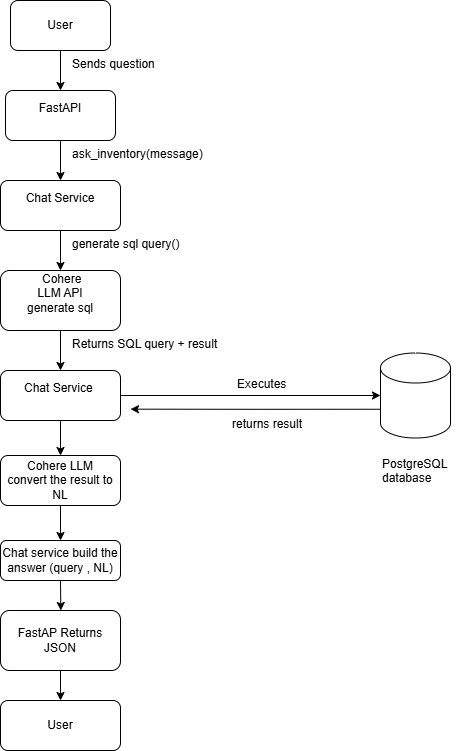

The diagram above was exported from draw.io. Its source (the exported page's mxGraphModel, read from the mxfile embedded in the PNG):
<mxGraphModel dx="1585" dy="845" grid="1" gridSize="10" guides="1" tooltips="1" connect="1" arrows="1" fold="1" page="1" pageScale="1" pageWidth="850" pageHeight="1100" math="0" shadow="0">
  <root>
    <mxCell id="0" />
    <mxCell id="1" parent="0" />
    <mxCell id="xGUUgFMSwHnVI-Gv3ntT-6" edge="1" parent="1" source="xGUUgFMSwHnVI-Gv3ntT-2" style="edgeStyle=orthogonalEdgeStyle;rounded=0;orthogonalLoop=1;jettySize=auto;html=1;exitX=0.5;exitY=1;exitDx=0;exitDy=0;entryX=0.5;entryY=0;entryDx=0;entryDy=0;" target="xGUUgFMSwHnVI-Gv3ntT-3">
      <mxGeometry relative="1" as="geometry">
        <Array as="points" />
        <mxPoint x="170" y="140" as="targetPoint" />
      </mxGeometry>
    </mxCell>
    <mxCell id="xGUUgFMSwHnVI-Gv3ntT-2" parent="1" style="rounded=1;whiteSpace=wrap;html=1;" value="User" vertex="1">
      <mxGeometry height="50" width="100" x="120" y="70" as="geometry" />
    </mxCell>
    <mxCell id="xGUUgFMSwHnVI-Gv3ntT-8" edge="1" parent="1" source="xGUUgFMSwHnVI-Gv3ntT-3" style="edgeStyle=orthogonalEdgeStyle;rounded=0;orthogonalLoop=1;jettySize=auto;html=1;exitX=0.5;exitY=1;exitDx=0;exitDy=0;entryX=0.5;entryY=0;entryDx=0;entryDy=0;" target="xGUUgFMSwHnVI-Gv3ntT-7">
      <mxGeometry relative="1" as="geometry" />
    </mxCell>
    <mxCell id="xGUUgFMSwHnVI-Gv3ntT-3" parent="1" style="rounded=1;whiteSpace=wrap;html=1;" value="&#10;FastAPI &#10;&#10;" vertex="1">
      <mxGeometry height="50" width="110" x="115" y="160" as="geometry" />
    </mxCell>
    <mxCell id="xGUUgFMSwHnVI-Gv3ntT-5" edge="1" parent="1" source="xGUUgFMSwHnVI-Gv3ntT-3" style="edgeStyle=orthogonalEdgeStyle;rounded=0;orthogonalLoop=1;jettySize=auto;html=1;exitX=0.5;exitY=1;exitDx=0;exitDy=0;" target="xGUUgFMSwHnVI-Gv3ntT-3">
      <mxGeometry relative="1" as="geometry" />
    </mxCell>
    <mxCell id="xGUUgFMSwHnVI-Gv3ntT-12" edge="1" parent="1" source="xGUUgFMSwHnVI-Gv3ntT-7" style="edgeStyle=orthogonalEdgeStyle;rounded=0;orthogonalLoop=1;jettySize=auto;html=1;exitX=0.5;exitY=1;exitDx=0;exitDy=0;entryX=0.5;entryY=0;entryDx=0;entryDy=0;" target="xGUUgFMSwHnVI-Gv3ntT-11">
      <mxGeometry relative="1" as="geometry" />
    </mxCell>
    <mxCell id="xGUUgFMSwHnVI-Gv3ntT-7" parent="1" style="rounded=1;whiteSpace=wrap;html=1;" value="&#10;Chat Service&#10;&#10;" vertex="1">
      <mxGeometry height="50" width="120" x="110" y="250" as="geometry" />
    </mxCell>
    <mxCell id="xGUUgFMSwHnVI-Gv3ntT-9" parent="1" style="text;whiteSpace=wrap;html=1;" value="ask_inventory(message)" vertex="1">
      <mxGeometry height="40" width="160" x="180" y="210" as="geometry" />
    </mxCell>
    <mxCell id="xGUUgFMSwHnVI-Gv3ntT-10" parent="1" style="text;whiteSpace=wrap;html=1;" value="Sends question&amp;nbsp;" vertex="1">
      <mxGeometry height="40" width="160" x="180" y="120" as="geometry" />
    </mxCell>
    <mxCell id="xGUUgFMSwHnVI-Gv3ntT-21" edge="1" parent="1" source="xGUUgFMSwHnVI-Gv3ntT-11" style="edgeStyle=orthogonalEdgeStyle;rounded=0;orthogonalLoop=1;jettySize=auto;html=1;exitX=0.5;exitY=1;exitDx=0;exitDy=0;entryX=0.5;entryY=0;entryDx=0;entryDy=0;" target="xGUUgFMSwHnVI-Gv3ntT-20">
      <mxGeometry relative="1" as="geometry" />
    </mxCell>
    <mxCell id="xGUUgFMSwHnVI-Gv3ntT-11" parent="1" style="rounded=1;whiteSpace=wrap;html=1;" value="&lt;span&gt;&amp;nbsp;Cohere&lt;/span&gt;&lt;br&gt;&lt;span&gt;LLM API&lt;/span&gt;&lt;div&gt;generate sql&lt;br&gt;&lt;span&gt;&lt;/span&gt;&lt;div&gt;&lt;br&gt;&lt;/div&gt;&lt;/div&gt;" vertex="1">
      <mxGeometry height="60" width="120" x="110" y="340" as="geometry" />
    </mxCell>
    <mxCell id="xGUUgFMSwHnVI-Gv3ntT-24" edge="1" parent="1" source="xGUUgFMSwHnVI-Gv3ntT-20" style="edgeStyle=orthogonalEdgeStyle;rounded=0;orthogonalLoop=1;jettySize=auto;html=1;exitX=0.5;exitY=1;exitDx=0;exitDy=0;entryX=0.5;entryY=0;entryDx=0;entryDy=0;" target="xGUUgFMSwHnVI-Gv3ntT-23">
      <mxGeometry relative="1" as="geometry" />
    </mxCell>
    <mxCell id="xGUUgFMSwHnVI-Gv3ntT-20" parent="1" style="rounded=1;whiteSpace=wrap;html=1;" value="&lt;br&gt;&lt;span&gt; Chat Service&amp;nbsp;&lt;/span&gt;&lt;br&gt;&lt;br&gt;&lt;div&gt;&lt;br&gt;&lt;/div&gt;" vertex="1">
      <mxGeometry height="50" width="120" x="110" y="440" as="geometry" />
    </mxCell>
    <mxCell id="xGUUgFMSwHnVI-Gv3ntT-22" parent="1" style="text;whiteSpace=wrap;html=1;" value="Returns SQL query + result" vertex="1">
      <mxGeometry height="40" width="180" x="180" y="400" as="geometry" />
    </mxCell>
    <mxCell id="xGUUgFMSwHnVI-Gv3ntT-41" edge="1" parent="1" source="xGUUgFMSwHnVI-Gv3ntT-23" style="edgeStyle=orthogonalEdgeStyle;rounded=0;orthogonalLoop=1;jettySize=auto;html=1;exitX=0.5;exitY=1;exitDx=0;exitDy=0;entryX=0.5;entryY=0;entryDx=0;entryDy=0;" target="xGUUgFMSwHnVI-Gv3ntT-25">
      <mxGeometry relative="1" as="geometry" />
    </mxCell>
    <mxCell id="xGUUgFMSwHnVI-Gv3ntT-23" parent="1" style="rounded=1;whiteSpace=wrap;html=1;" value="&lt;div&gt;Cohere LLM&lt;/div&gt;&lt;div&gt;convert the result to NL&lt;/div&gt;" vertex="1">
      <mxGeometry height="50" width="120" x="110" y="525" as="geometry" />
    </mxCell>
    <mxCell id="xGUUgFMSwHnVI-Gv3ntT-42" edge="1" parent="1" source="xGUUgFMSwHnVI-Gv3ntT-25" style="edgeStyle=orthogonalEdgeStyle;rounded=0;orthogonalLoop=1;jettySize=auto;html=1;exitX=0.5;exitY=1;exitDx=0;exitDy=0;">
      <mxGeometry relative="1" as="geometry">
        <mxPoint x="170.33333333333326" y="680" as="targetPoint" />
      </mxGeometry>
    </mxCell>
    <mxCell id="xGUUgFMSwHnVI-Gv3ntT-25" parent="1" style="rounded=1;whiteSpace=wrap;html=1;" value="Chat service build the answer (query , NL)" vertex="1">
      <mxGeometry height="40" width="120" x="110" y="610" as="geometry" />
    </mxCell>
    <mxCell id="xGUUgFMSwHnVI-Gv3ntT-34" parent="1" style="text;whiteSpace=wrap;html=1;" value="returns result" vertex="1">
      <mxGeometry height="40" width="100" x="340" y="480" as="geometry" />
    </mxCell>
    <mxCell id="xGUUgFMSwHnVI-Gv3ntT-36" parent="1" style="text;whiteSpace=wrap;html=1;" value="generate sql query()" vertex="1">
      <mxGeometry height="40" width="160" x="180" y="300" as="geometry" />
    </mxCell>
    <mxCell id="xGUUgFMSwHnVI-Gv3ntT-39" edge="1" parent="1" source="xGUUgFMSwHnVI-Gv3ntT-37" style="edgeStyle=orthogonalEdgeStyle;rounded=0;orthogonalLoop=1;jettySize=auto;html=1;exitX=0;exitY=0;exitDx=0;exitDy=56.25;exitPerimeter=0;">
      <mxGeometry relative="1" as="geometry">
        <mxPoint x="240" y="478.66666666666674" as="targetPoint" />
      </mxGeometry>
    </mxCell>
    <mxCell id="xGUUgFMSwHnVI-Gv3ntT-37" parent="1" style="shape=cylinder3;whiteSpace=wrap;html=1;boundedLbl=1;backgroundOutline=1;size=15;" value="" vertex="1">
      <mxGeometry height="85" width="70" x="490" y="422.5" as="geometry" />
    </mxCell>
    <mxCell id="xGUUgFMSwHnVI-Gv3ntT-38" edge="1" parent="1" source="xGUUgFMSwHnVI-Gv3ntT-20" style="edgeStyle=orthogonalEdgeStyle;rounded=0;orthogonalLoop=1;jettySize=auto;html=1;exitX=1;exitY=0.5;exitDx=0;exitDy=0;entryX=0;entryY=0.5;entryDx=0;entryDy=0;entryPerimeter=0;" target="xGUUgFMSwHnVI-Gv3ntT-37">
      <mxGeometry relative="1" as="geometry" />
    </mxCell>
    <mxCell id="xGUUgFMSwHnVI-Gv3ntT-40" parent="1" style="text;whiteSpace=wrap;html=1;" value="Executes" vertex="1">
      <mxGeometry height="40" width="80" x="345" y="440" as="geometry" />
    </mxCell>
    <mxCell id="xGUUgFMSwHnVI-Gv3ntT-47" edge="1" parent="1" source="xGUUgFMSwHnVI-Gv3ntT-43" style="edgeStyle=orthogonalEdgeStyle;rounded=0;orthogonalLoop=1;jettySize=auto;html=1;exitX=0.5;exitY=1;exitDx=0;exitDy=0;entryX=0.5;entryY=0;entryDx=0;entryDy=0;" target="xGUUgFMSwHnVI-Gv3ntT-45">
      <mxGeometry relative="1" as="geometry" />
    </mxCell>
    <mxCell id="xGUUgFMSwHnVI-Gv3ntT-43" parent="1" style="rounded=1;whiteSpace=wrap;html=1;" value="&lt;br&gt;&lt;span&gt;FastAP&lt;/span&gt;&lt;span&gt;&amp;nbsp;Returns JSON&lt;/span&gt;&lt;div&gt;&lt;br/&gt;&lt;/div&gt;" vertex="1">
      <mxGeometry height="60" width="120" x="110" y="680" as="geometry" />
    </mxCell>
    <mxCell id="xGUUgFMSwHnVI-Gv3ntT-45" parent="1" style="rounded=1;whiteSpace=wrap;html=1;" value="User" vertex="1">
      <mxGeometry height="50" width="120" x="110" y="770" as="geometry" />
    </mxCell>
    <mxCell id="xGUUgFMSwHnVI-Gv3ntT-48" parent="1" style="text;whiteSpace=wrap;html=1;" value="PostgreSQL&lt;div&gt;database&lt;/div&gt;" vertex="1">
      <mxGeometry height="40" width="90" x="490" y="520" as="geometry" />
    </mxCell>
  </root>
</mxGraphModel>